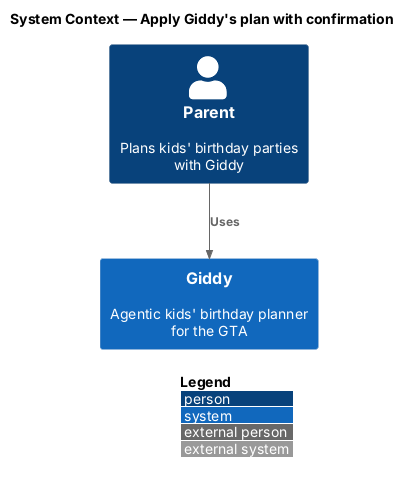

The diagram above was rendered by PlantUML. Its source (embedded in the PNG):
@startuml
!include <C4/C4_Context>
LAYOUT_WITH_LEGEND()
title System Context — Apply Giddy's plan with confirmation

Person(parent, "Parent", "Plans kids' birthday parties with Giddy")
System(giddy, "Giddy", "Agentic kids' birthday planner for the GTA")

Rel(parent, giddy, "Uses")
@enduml